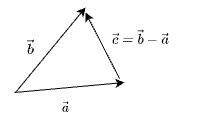

The diagram above was exported from draw.io. Its source (the exported page's mxGraphModel, read from the mxfile embedded in the PNG):
<mxGraphModel dx="1026" dy="743" grid="1" gridSize="10" guides="1" tooltips="1" connect="1" arrows="1" fold="1" page="1" pageScale="1" pageWidth="850" pageHeight="1100" math="1" shadow="0">
  <root>
    <mxCell id="0" />
    <mxCell id="1" parent="0" />
    <mxCell id="2" value="" style="endArrow=classic;html=1;rounded=0;" edge="1" parent="1">
      <mxGeometry width="50" height="50" relative="1" as="geometry">
        <mxPoint x="459" y="430" as="sourcePoint" />
        <mxPoint x="569" y="420" as="targetPoint" />
      </mxGeometry>
    </mxCell>
    <mxCell id="3" value="`\vec a`" style="text;html=1;align=center;verticalAlign=middle;resizable=0;points=[];autosize=1;strokeColor=none;fillColor=none;" vertex="1" parent="1">
      <mxGeometry x="480" y="430" width="60" height="30" as="geometry" />
    </mxCell>
    <mxCell id="4" value="`\vec b`" style="text;html=1;align=center;verticalAlign=middle;resizable=0;points=[];autosize=1;strokeColor=none;fillColor=none;" vertex="1" parent="1">
      <mxGeometry x="445" y="370" width="60" height="30" as="geometry" />
    </mxCell>
    <mxCell id="5" value="`\vec c=\vec b - \vec a`" style="text;html=1;align=center;verticalAlign=middle;resizable=0;points=[];autosize=1;strokeColor=none;fillColor=none;" vertex="1" parent="1">
      <mxGeometry x="515" y="360" width="140" height="30" as="geometry" />
    </mxCell>
    <mxCell id="6" value="" style="endArrow=classic;html=1;rounded=0;" edge="1" parent="1">
      <mxGeometry width="50" height="50" relative="1" as="geometry">
        <mxPoint x="460" y="430" as="sourcePoint" />
        <mxPoint x="530" y="345" as="targetPoint" />
      </mxGeometry>
    </mxCell>
    <mxCell id="7" value="" style="endArrow=classic;html=1;rounded=0;exitX=0.3;exitY=-0.133;exitDx=0;exitDy=0;exitPerimeter=0;" edge="1" parent="1">
      <mxGeometry width="50" height="50" relative="1" as="geometry">
        <mxPoint x="564" y="416.01" as="sourcePoint" />
        <mxPoint x="530" y="350" as="targetPoint" />
      </mxGeometry>
    </mxCell>
  </root>
</mxGraphModel>